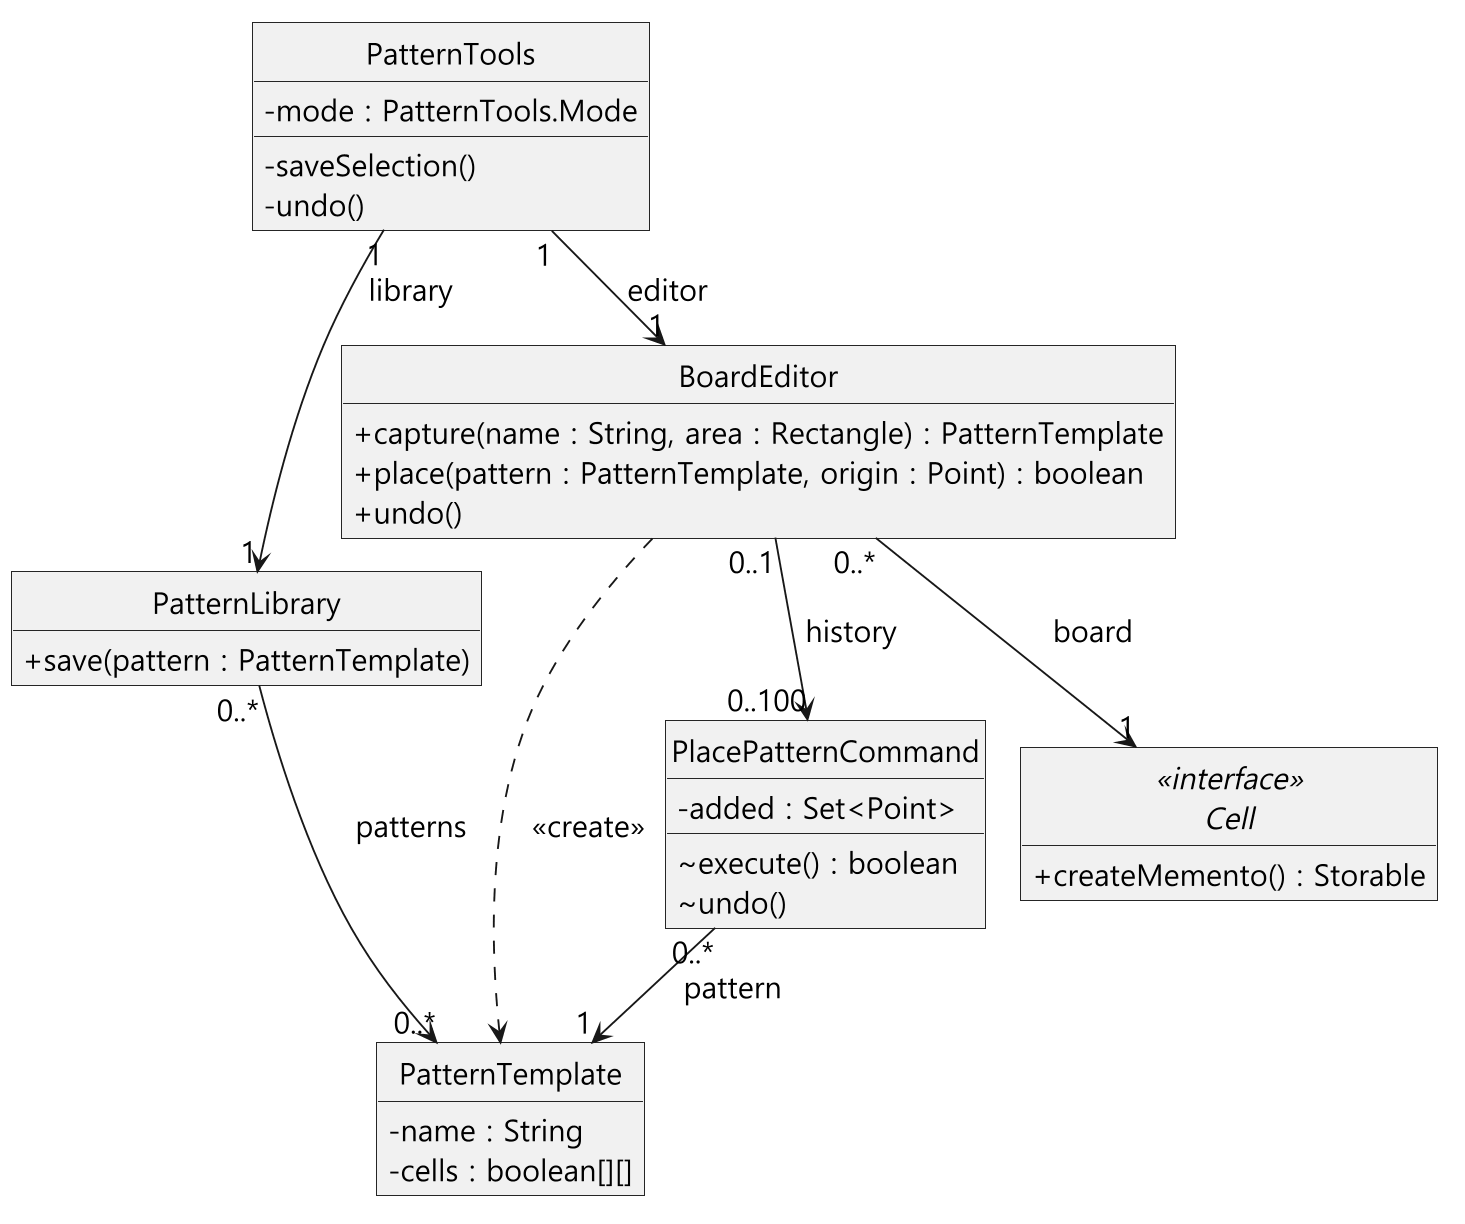

The diagram above was rendered by PlantUML. Its source (embedded in the PNG):
@startuml
!include ../theme.puml
hide empty members
class PatternTools {
  -mode : PatternTools.Mode
  -saveSelection()
  -undo()
}
class PatternLibrary {
  +save(pattern : PatternTemplate)
}
class BoardEditor {
  +capture(name : String, area : Rectangle) : PatternTemplate
  +place(pattern : PatternTemplate, origin : Point) : boolean
  +undo()
}
class PatternTemplate {
  -name : String
  -cells : boolean[][]
}
class PlacePatternCommand {
  -added : Set<Point>
  ~execute() : boolean
  ~undo()
}
interface Cell <<interface>> {
  +createMemento() : Storable
}
PatternTools "1" --> "1" BoardEditor : editor
PatternTools "1" --> "1" PatternLibrary : library
PatternLibrary "0..*" --> "0..*" PatternTemplate : patterns
BoardEditor "0..*" --> "1" Cell : board
BoardEditor ..> PatternTemplate : <<create>>
BoardEditor "0..1" --> "0..100" PlacePatternCommand : history
PlacePatternCommand "0..*" --> "1" PatternTemplate : pattern
@enduml